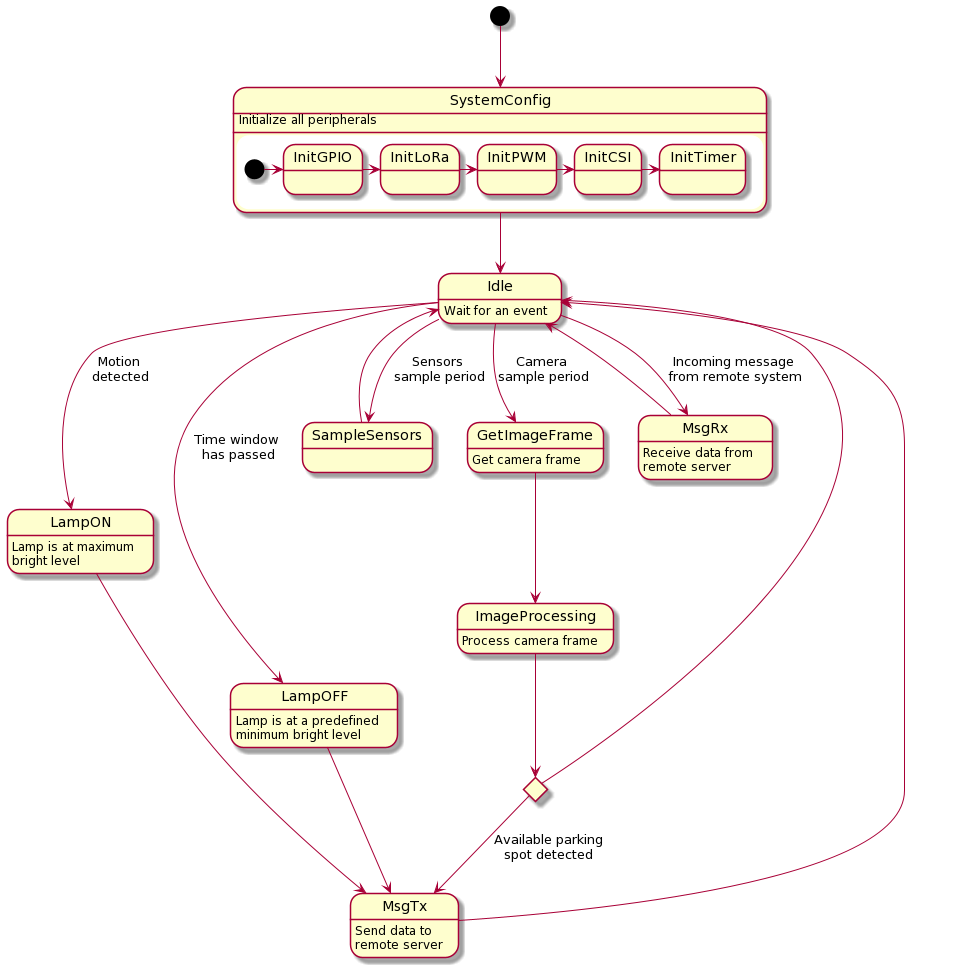

The diagram above was rendered by PlantUML. Its source (embedded in the PNG):
@startuml
[*] --> SystemConfig

state SystemConfig {
 [*] -> InitGPIO
 InitGPIO -> InitLoRa
 InitLoRa -> InitPWM
 InitPWM -> InitCSI
 InitCSI -> InitTimer
}

SystemConfig --> Idle

Idle --> LampON : Motion \ndetected
LampON --> MsgTx
MsgTx --> Idle

Idle --> LampOFF : Time window \nhas passed
LampOFF --> MsgTx

Idle --> SampleSensors : Sensors \nsample period
SampleSensors --> Idle
Idle --> GetImageFrame : Camera \nsample period
GetImageFrame --> ImageProcessing

state c <<choice>>
ImageProcessing --> c
c --> MsgTx : Available parking\nspot detected
c --> Idle

Idle --> MsgRx : Incoming message \nfrom remote system
MsgRx --> Idle

SystemConfig : Initialize all peripherals
Idle: Wait for an event
LampON : Lamp is at maximum \nbright level
LampOFF: Lamp is at a predefined \nminimum bright level
GetImageFrame: Get camera frame
ImageProcessing: Process camera frame
MsgTx: Send data to \nremote server
MsgRx: Receive data from \nremote server
@enduml